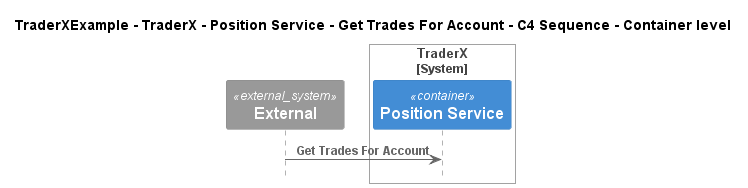

The diagram above was rendered by PlantUML. Its source (embedded in the PNG):
@startuml
!include ..\..\..\..\..\..\..\.c4s\C4_Sequence.puml

title TraderXExample - TraderX - Position Service - Get Trades For Account - C4 Sequence - Container level

System_Ext(C4InterFlow.SoftwareSystems.ExternalSystem, "External", "")

System_Boundary(TraderXExample.SoftwareSystems.TraderX, "TraderX")
    Container(TraderXExample.SoftwareSystems.TraderX.Containers.PositionService, "Position Service", "", "Server process which processes trading activity and updates positions")
Boundary_End()

Rel(C4InterFlow.SoftwareSystems.ExternalSystem, TraderXExample.SoftwareSystems.TraderX.Containers.PositionService, "Get Trades For Account")


@enduml